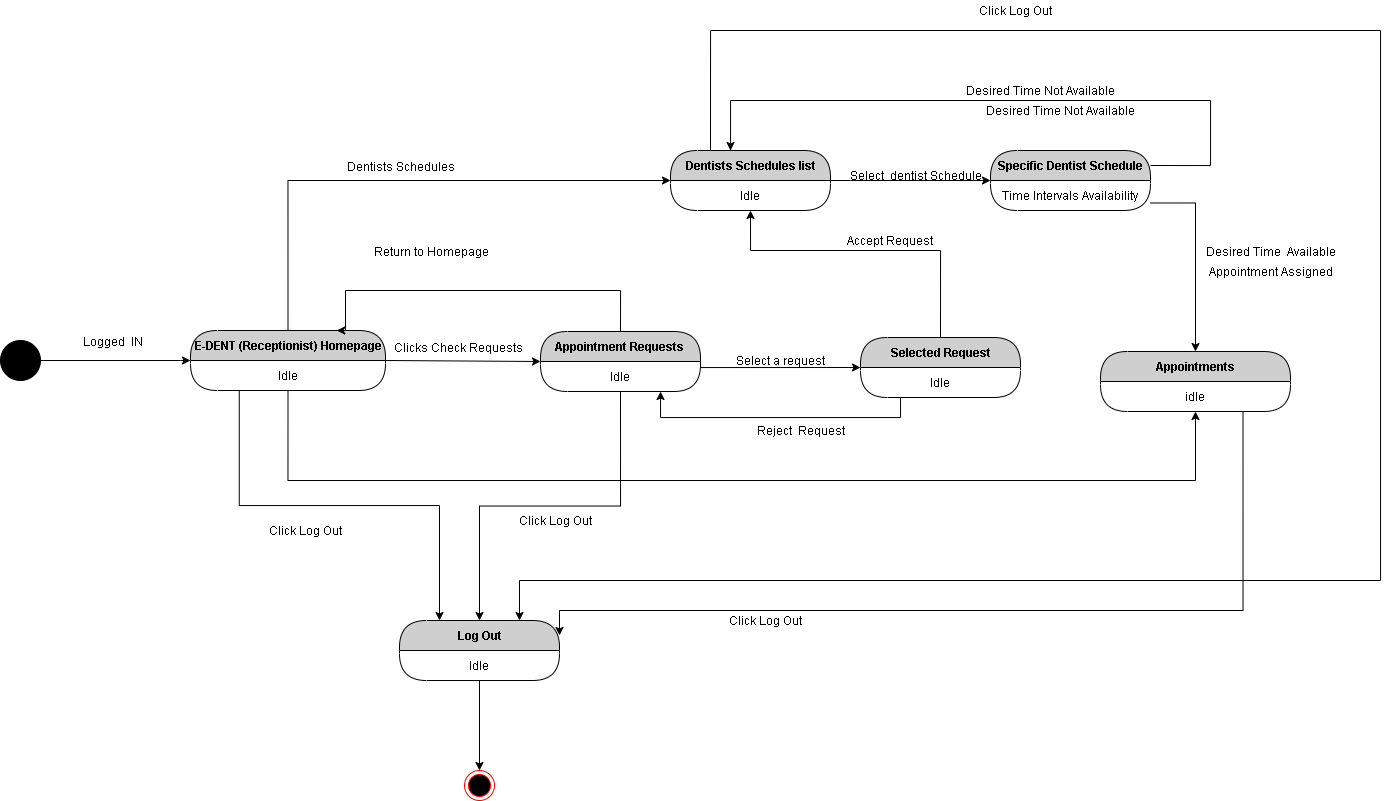

The diagram above was exported from draw.io. Its source (the exported page's mxGraphModel, read from the mxfile embedded in the PNG):
<mxGraphModel dx="1021" dy="1700" grid="1" gridSize="10" guides="1" tooltips="1" connect="1" arrows="1" fold="1" page="1" pageScale="1" pageWidth="850" pageHeight="1100" math="0" shadow="0">
  <root>
    <mxCell id="dLuXQoCocmsf_vc6CVRz-0" />
    <mxCell id="dLuXQoCocmsf_vc6CVRz-1" parent="dLuXQoCocmsf_vc6CVRz-0" />
    <mxCell id="dLuXQoCocmsf_vc6CVRz-2" style="edgeStyle=orthogonalEdgeStyle;rounded=0;orthogonalLoop=1;jettySize=auto;html=1;exitX=1;exitY=0.5;exitDx=0;exitDy=0;entryX=0;entryY=0;entryDx=0;entryDy=0;" edge="1" parent="dLuXQoCocmsf_vc6CVRz-1" source="dLuXQoCocmsf_vc6CVRz-3" target="dLuXQoCocmsf_vc6CVRz-5">
      <mxGeometry relative="1" as="geometry">
        <Array as="points">
          <mxPoint x="220" y="220" />
          <mxPoint x="220" y="220" />
        </Array>
      </mxGeometry>
    </mxCell>
    <mxCell id="dLuXQoCocmsf_vc6CVRz-3" value="" style="ellipse;whiteSpace=wrap;html=1;aspect=fixed;fillColor=#000000;" vertex="1" parent="dLuXQoCocmsf_vc6CVRz-1">
      <mxGeometry x="40" y="200" width="40" height="40" as="geometry" />
    </mxCell>
    <mxCell id="MEW6jg8YPfvV3VnlriYm-2" style="edgeStyle=orthogonalEdgeStyle;rounded=0;orthogonalLoop=1;jettySize=auto;html=1;exitX=0.5;exitY=0;exitDx=0;exitDy=0;entryX=0;entryY=0;entryDx=0;entryDy=0;" edge="1" parent="dLuXQoCocmsf_vc6CVRz-1" source="dLuXQoCocmsf_vc6CVRz-4" target="MEW6jg8YPfvV3VnlriYm-1">
      <mxGeometry relative="1" as="geometry">
        <Array as="points">
          <mxPoint x="328" y="40" />
        </Array>
      </mxGeometry>
    </mxCell>
    <mxCell id="dLuXQoCocmsf_vc6CVRz-4" value="E-DENT (Receptionist) Homepage" style="swimlane;html=1;fontStyle=1;align=center;verticalAlign=middle;childLayout=stackLayout;horizontal=1;startSize=30;horizontalStack=0;resizeParent=0;resizeLast=1;container=0;fontColor=#000000;collapsible=0;rounded=1;arcSize=30;strokeColor=#000000;fillColor=#CFCFCF;swimlaneFillColor=#FFFFFF;dropTarget=0;" vertex="1" parent="dLuXQoCocmsf_vc6CVRz-1">
      <mxGeometry x="230" y="190" width="195" height="60" as="geometry" />
    </mxCell>
    <mxCell id="dLuXQoCocmsf_vc6CVRz-5" value="Idle" style="text;html=1;strokeColor=none;fillColor=none;align=center;verticalAlign=middle;spacingLeft=4;spacingRight=4;whiteSpace=wrap;overflow=hidden;rotatable=0;fontColor=#000000;" vertex="1" parent="dLuXQoCocmsf_vc6CVRz-4">
      <mxGeometry y="30" width="195" height="30" as="geometry" />
    </mxCell>
    <mxCell id="dLuXQoCocmsf_vc6CVRz-21" value="Idle" style="text;html=1;strokeColor=none;fillColor=none;align=center;verticalAlign=middle;spacingLeft=4;spacingRight=4;whiteSpace=wrap;overflow=hidden;rotatable=0;fontColor=#000000;" vertex="1" parent="dLuXQoCocmsf_vc6CVRz-4">
      <mxGeometry y="60" width="195" as="geometry" />
    </mxCell>
    <mxCell id="dLuXQoCocmsf_vc6CVRz-6" value="Logged&amp;nbsp; IN" style="text;html=1;align=center;verticalAlign=middle;resizable=0;points=[];autosize=1;" vertex="1" parent="dLuXQoCocmsf_vc6CVRz-1">
      <mxGeometry x="112" y="191" width="80" height="20" as="geometry" />
    </mxCell>
    <mxCell id="dLuXQoCocmsf_vc6CVRz-7" style="edgeStyle=orthogonalEdgeStyle;rounded=0;orthogonalLoop=1;jettySize=auto;html=1;exitX=0.5;exitY=0;exitDx=0;exitDy=0;entryX=0.75;entryY=0;entryDx=0;entryDy=0;" edge="1" parent="dLuXQoCocmsf_vc6CVRz-1" source="dLuXQoCocmsf_vc6CVRz-8" target="dLuXQoCocmsf_vc6CVRz-4">
      <mxGeometry relative="1" as="geometry">
        <Array as="points">
          <mxPoint x="660" y="150" />
          <mxPoint x="385" y="150" />
        </Array>
      </mxGeometry>
    </mxCell>
    <mxCell id="dLuXQoCocmsf_vc6CVRz-8" value="Appointment Requests&amp;nbsp;" style="swimlane;html=1;fontStyle=1;align=center;verticalAlign=middle;childLayout=stackLayout;horizontal=1;startSize=30;horizontalStack=0;resizeParent=0;resizeLast=1;container=0;fontColor=#000000;collapsible=0;rounded=1;arcSize=30;strokeColor=#000000;fillColor=#CFCFCF;swimlaneFillColor=#FFFFFF;dropTarget=0;" vertex="1" parent="dLuXQoCocmsf_vc6CVRz-1">
      <mxGeometry x="580" y="191" width="160" height="60" as="geometry" />
    </mxCell>
    <mxCell id="dLuXQoCocmsf_vc6CVRz-9" value="Idle" style="text;html=1;strokeColor=none;fillColor=none;align=center;verticalAlign=middle;spacingLeft=4;spacingRight=4;whiteSpace=wrap;overflow=hidden;rotatable=0;fontColor=#000000;" vertex="1" parent="dLuXQoCocmsf_vc6CVRz-8">
      <mxGeometry y="30" width="160" height="30" as="geometry" />
    </mxCell>
    <mxCell id="dLuXQoCocmsf_vc6CVRz-10" style="edgeStyle=orthogonalEdgeStyle;rounded=0;orthogonalLoop=1;jettySize=auto;html=1;exitX=1;exitY=0;exitDx=0;exitDy=0;entryX=0;entryY=0.5;entryDx=0;entryDy=0;" edge="1" parent="dLuXQoCocmsf_vc6CVRz-1" source="dLuXQoCocmsf_vc6CVRz-5" target="dLuXQoCocmsf_vc6CVRz-8">
      <mxGeometry relative="1" as="geometry">
        <Array as="points">
          <mxPoint x="425" y="221" />
        </Array>
      </mxGeometry>
    </mxCell>
    <mxCell id="dLuXQoCocmsf_vc6CVRz-11" value="Clicks Check Requests&amp;nbsp;" style="text;html=1;align=center;verticalAlign=middle;resizable=0;points=[];autosize=1;" vertex="1" parent="dLuXQoCocmsf_vc6CVRz-1">
      <mxGeometry x="424" y="197" width="150" height="20" as="geometry" />
    </mxCell>
    <mxCell id="dLuXQoCocmsf_vc6CVRz-12" value="Return to Homepage" style="text;html=1;align=center;verticalAlign=middle;resizable=0;points=[];autosize=1;" vertex="1" parent="dLuXQoCocmsf_vc6CVRz-1">
      <mxGeometry x="406" y="101" width="130" height="20" as="geometry" />
    </mxCell>
    <mxCell id="MEW6jg8YPfvV3VnlriYm-4" value="Specific Dentist Schedule" style="swimlane;html=1;fontStyle=1;align=center;verticalAlign=middle;childLayout=stackLayout;horizontal=1;startSize=30;horizontalStack=0;resizeParent=0;resizeLast=1;container=0;fontColor=#000000;collapsible=0;rounded=1;arcSize=30;strokeColor=#000000;fillColor=#CFCFCF;swimlaneFillColor=#FFFFFF;dropTarget=0;" vertex="1" parent="dLuXQoCocmsf_vc6CVRz-1">
      <mxGeometry x="1030" y="10" width="160" height="60" as="geometry" />
    </mxCell>
    <mxCell id="MEW6jg8YPfvV3VnlriYm-5" value="Time Intervals Availability" style="text;html=1;strokeColor=none;fillColor=none;align=center;verticalAlign=middle;spacingLeft=4;spacingRight=4;whiteSpace=wrap;overflow=hidden;rotatable=0;fontColor=#000000;" vertex="1" parent="MEW6jg8YPfvV3VnlriYm-4">
      <mxGeometry y="30" width="160" height="30" as="geometry" />
    </mxCell>
    <mxCell id="dLuXQoCocmsf_vc6CVRz-17" value="" style="ellipse;html=1;shape=endState;fillColor=#000000;strokeColor=#ff0000;" vertex="1" parent="dLuXQoCocmsf_vc6CVRz-1">
      <mxGeometry x="504" y="630" width="30" height="30" as="geometry" />
    </mxCell>
    <mxCell id="dLuXQoCocmsf_vc6CVRz-18" style="edgeStyle=orthogonalEdgeStyle;rounded=0;orthogonalLoop=1;jettySize=auto;html=1;entryX=0.5;entryY=0;entryDx=0;entryDy=0;" edge="1" parent="dLuXQoCocmsf_vc6CVRz-1" source="dLuXQoCocmsf_vc6CVRz-14" target="dLuXQoCocmsf_vc6CVRz-17">
      <mxGeometry relative="1" as="geometry" />
    </mxCell>
    <mxCell id="dLuXQoCocmsf_vc6CVRz-19" value="Click Log Out" style="text;html=1;align=center;verticalAlign=middle;resizable=0;points=[];autosize=1;" vertex="1" parent="dLuXQoCocmsf_vc6CVRz-1">
      <mxGeometry x="300" y="380" width="90" height="20" as="geometry" />
    </mxCell>
    <mxCell id="dLuXQoCocmsf_vc6CVRz-20" value="Click Log Out" style="text;html=1;align=center;verticalAlign=middle;resizable=0;points=[];autosize=1;" vertex="1" parent="dLuXQoCocmsf_vc6CVRz-1">
      <mxGeometry x="550" y="370" width="90" height="20" as="geometry" />
    </mxCell>
    <mxCell id="dLuXQoCocmsf_vc6CVRz-24" style="edgeStyle=orthogonalEdgeStyle;rounded=0;orthogonalLoop=1;jettySize=auto;html=1;exitX=1;exitY=0;exitDx=0;exitDy=0;entryX=0;entryY=0.5;entryDx=0;entryDy=0;" edge="1" parent="dLuXQoCocmsf_vc6CVRz-1" source="dLuXQoCocmsf_vc6CVRz-9" target="dLuXQoCocmsf_vc6CVRz-22">
      <mxGeometry relative="1" as="geometry">
        <Array as="points">
          <mxPoint x="740" y="227" />
        </Array>
      </mxGeometry>
    </mxCell>
    <mxCell id="dLuXQoCocmsf_vc6CVRz-25" value="Select a request" style="text;html=1;align=center;verticalAlign=middle;resizable=0;points=[];autosize=1;" vertex="1" parent="dLuXQoCocmsf_vc6CVRz-1">
      <mxGeometry x="770" y="210" width="100" height="20" as="geometry" />
    </mxCell>
    <mxCell id="dLuXQoCocmsf_vc6CVRz-22" value="Selected Request" style="swimlane;html=1;fontStyle=1;align=center;verticalAlign=middle;childLayout=stackLayout;horizontal=1;startSize=30;horizontalStack=0;resizeParent=0;resizeLast=1;container=0;fontColor=#000000;collapsible=0;rounded=1;arcSize=30;strokeColor=#000000;fillColor=#CFCFCF;swimlaneFillColor=#FFFFFF;dropTarget=0;" vertex="1" parent="dLuXQoCocmsf_vc6CVRz-1">
      <mxGeometry x="900" y="197" width="160" height="60" as="geometry" />
    </mxCell>
    <mxCell id="dLuXQoCocmsf_vc6CVRz-23" value="Idle" style="text;html=1;strokeColor=none;fillColor=none;align=center;verticalAlign=middle;spacingLeft=4;spacingRight=4;whiteSpace=wrap;overflow=hidden;rotatable=0;fontColor=#000000;" vertex="1" parent="dLuXQoCocmsf_vc6CVRz-22">
      <mxGeometry y="30" width="160" height="30" as="geometry" />
    </mxCell>
    <mxCell id="dLuXQoCocmsf_vc6CVRz-36" style="edgeStyle=orthogonalEdgeStyle;rounded=0;orthogonalLoop=1;jettySize=auto;html=1;exitX=0.25;exitY=1;exitDx=0;exitDy=0;entryX=0.75;entryY=1;entryDx=0;entryDy=0;" edge="1" parent="dLuXQoCocmsf_vc6CVRz-1" source="dLuXQoCocmsf_vc6CVRz-23" target="dLuXQoCocmsf_vc6CVRz-9">
      <mxGeometry relative="1" as="geometry">
        <Array as="points">
          <mxPoint x="940" y="277" />
          <mxPoint x="700" y="277" />
        </Array>
      </mxGeometry>
    </mxCell>
    <mxCell id="dLuXQoCocmsf_vc6CVRz-37" value="Reject&amp;nbsp; Request" style="text;html=1;align=center;verticalAlign=middle;resizable=0;points=[];autosize=1;" vertex="1" parent="dLuXQoCocmsf_vc6CVRz-1">
      <mxGeometry x="790" y="280" width="100" height="20" as="geometry" />
    </mxCell>
    <mxCell id="dLuXQoCocmsf_vc6CVRz-13" value="Log Out" style="swimlane;html=1;fontStyle=1;align=center;verticalAlign=middle;childLayout=stackLayout;horizontal=1;startSize=30;horizontalStack=0;resizeParent=0;resizeLast=1;container=0;fontColor=#000000;collapsible=0;rounded=1;arcSize=30;strokeColor=#000000;fillColor=#CFCFCF;swimlaneFillColor=#FFFFFF;dropTarget=0;" vertex="1" parent="dLuXQoCocmsf_vc6CVRz-1">
      <mxGeometry x="439" y="480" width="160" height="60" as="geometry" />
    </mxCell>
    <mxCell id="dLuXQoCocmsf_vc6CVRz-14" value="Idle" style="text;html=1;strokeColor=none;fillColor=none;align=center;verticalAlign=middle;spacingLeft=4;spacingRight=4;whiteSpace=wrap;overflow=hidden;rotatable=0;fontColor=#000000;" vertex="1" parent="dLuXQoCocmsf_vc6CVRz-13">
      <mxGeometry y="30" width="160" height="30" as="geometry" />
    </mxCell>
    <mxCell id="wc-3w2UyrKmsgi3EhZhj-6" style="edgeStyle=orthogonalEdgeStyle;rounded=0;orthogonalLoop=1;jettySize=auto;html=1;exitX=0.25;exitY=0;exitDx=0;exitDy=0;entryX=0.75;entryY=0;entryDx=0;entryDy=0;" edge="1" parent="dLuXQoCocmsf_vc6CVRz-1" source="MEW6jg8YPfvV3VnlriYm-0" target="dLuXQoCocmsf_vc6CVRz-13">
      <mxGeometry relative="1" as="geometry">
        <mxPoint x="680" y="340" as="targetPoint" />
        <Array as="points">
          <mxPoint x="750" y="-110" />
          <mxPoint x="1420" y="-110" />
          <mxPoint x="1420" y="440" />
          <mxPoint x="559" y="440" />
        </Array>
      </mxGeometry>
    </mxCell>
    <mxCell id="MEW6jg8YPfvV3VnlriYm-0" value="Dentists Schedules list" style="swimlane;html=1;fontStyle=1;align=center;verticalAlign=middle;childLayout=stackLayout;horizontal=1;startSize=30;horizontalStack=0;resizeParent=0;resizeLast=1;container=0;fontColor=#000000;collapsible=0;rounded=1;arcSize=30;strokeColor=#000000;fillColor=#CFCFCF;swimlaneFillColor=#FFFFFF;dropTarget=0;" vertex="1" parent="dLuXQoCocmsf_vc6CVRz-1">
      <mxGeometry x="710" y="10" width="160" height="60" as="geometry" />
    </mxCell>
    <mxCell id="MEW6jg8YPfvV3VnlriYm-1" value="Idle" style="text;html=1;strokeColor=none;fillColor=none;align=center;verticalAlign=middle;spacingLeft=4;spacingRight=4;whiteSpace=wrap;overflow=hidden;rotatable=0;fontColor=#000000;" vertex="1" parent="MEW6jg8YPfvV3VnlriYm-0">
      <mxGeometry y="30" width="160" height="30" as="geometry" />
    </mxCell>
    <mxCell id="MEW6jg8YPfvV3VnlriYm-3" value="Dentists Schedules" style="text;html=1;align=center;verticalAlign=middle;resizable=0;points=[];autosize=1;" vertex="1" parent="dLuXQoCocmsf_vc6CVRz-1">
      <mxGeometry x="380" y="16" width="120" height="20" as="geometry" />
    </mxCell>
    <mxCell id="MEW6jg8YPfvV3VnlriYm-6" style="edgeStyle=orthogonalEdgeStyle;rounded=0;orthogonalLoop=1;jettySize=auto;html=1;exitX=1;exitY=0;exitDx=0;exitDy=0;entryX=0;entryY=0.5;entryDx=0;entryDy=0;" edge="1" parent="dLuXQoCocmsf_vc6CVRz-1" source="MEW6jg8YPfvV3VnlriYm-1" target="MEW6jg8YPfvV3VnlriYm-4">
      <mxGeometry relative="1" as="geometry">
        <Array as="points">
          <mxPoint x="890" y="40" />
          <mxPoint x="890" y="40" />
        </Array>
      </mxGeometry>
    </mxCell>
    <mxCell id="MEW6jg8YPfvV3VnlriYm-7" value="Select&amp;nbsp; dentist Schedule" style="text;html=1;align=center;verticalAlign=middle;resizable=0;points=[];autosize=1;" vertex="1" parent="dLuXQoCocmsf_vc6CVRz-1">
      <mxGeometry x="880" y="25" width="150" height="20" as="geometry" />
    </mxCell>
    <mxCell id="MEW6jg8YPfvV3VnlriYm-8" style="edgeStyle=orthogonalEdgeStyle;rounded=0;orthogonalLoop=1;jettySize=auto;html=1;exitX=0.5;exitY=0;exitDx=0;exitDy=0;entryX=0.5;entryY=1;entryDx=0;entryDy=0;" edge="1" parent="dLuXQoCocmsf_vc6CVRz-1" source="dLuXQoCocmsf_vc6CVRz-22" target="MEW6jg8YPfvV3VnlriYm-1">
      <mxGeometry relative="1" as="geometry">
        <Array as="points">
          <mxPoint x="980" y="110" />
          <mxPoint x="790" y="110" />
        </Array>
      </mxGeometry>
    </mxCell>
    <mxCell id="MEW6jg8YPfvV3VnlriYm-15" style="edgeStyle=orthogonalEdgeStyle;rounded=0;orthogonalLoop=1;jettySize=auto;html=1;exitX=1;exitY=0.25;exitDx=0;exitDy=0;" edge="1" parent="dLuXQoCocmsf_vc6CVRz-1" source="MEW6jg8YPfvV3VnlriYm-4">
      <mxGeometry relative="1" as="geometry">
        <mxPoint x="770" y="10" as="targetPoint" />
        <Array as="points">
          <mxPoint x="1250" y="25" />
          <mxPoint x="1250" y="-40" />
          <mxPoint x="770" y="-40" />
          <mxPoint x="770" y="10" />
        </Array>
      </mxGeometry>
    </mxCell>
    <mxCell id="MEW6jg8YPfvV3VnlriYm-16" value="Desired Time Not Available" style="text;html=1;align=center;verticalAlign=middle;resizable=0;points=[];autosize=1;" vertex="1" parent="dLuXQoCocmsf_vc6CVRz-1">
      <mxGeometry x="1000" y="-60" width="160" height="20" as="geometry" />
    </mxCell>
    <mxCell id="MEW6jg8YPfvV3VnlriYm-17" style="edgeStyle=orthogonalEdgeStyle;rounded=0;orthogonalLoop=1;jettySize=auto;html=1;exitX=1;exitY=0.75;exitDx=0;exitDy=0;" edge="1" parent="dLuXQoCocmsf_vc6CVRz-1" source="MEW6jg8YPfvV3VnlriYm-5" target="MEW6jg8YPfvV3VnlriYm-18">
      <mxGeometry relative="1" as="geometry">
        <mxPoint x="1230" y="220" as="targetPoint" />
      </mxGeometry>
    </mxCell>
    <mxCell id="MEW6jg8YPfvV3VnlriYm-20" value="Appointment Assigned" style="text;html=1;align=center;verticalAlign=middle;resizable=0;points=[];autosize=1;" vertex="1" parent="dLuXQoCocmsf_vc6CVRz-1">
      <mxGeometry x="1240" y="121" width="140" height="20" as="geometry" />
    </mxCell>
    <mxCell id="MEW6jg8YPfvV3VnlriYm-21" value="Desired Time&amp;nbsp; Available" style="text;html=1;align=center;verticalAlign=middle;resizable=0;points=[];autosize=1;" vertex="1" parent="dLuXQoCocmsf_vc6CVRz-1">
      <mxGeometry x="1240" y="101" width="140" height="20" as="geometry" />
    </mxCell>
    <mxCell id="wc-3w2UyrKmsgi3EhZhj-0" style="edgeStyle=orthogonalEdgeStyle;rounded=0;orthogonalLoop=1;jettySize=auto;html=1;exitX=0.5;exitY=1;exitDx=0;exitDy=0;entryX=0.5;entryY=1;entryDx=0;entryDy=0;" edge="1" parent="dLuXQoCocmsf_vc6CVRz-1" source="dLuXQoCocmsf_vc6CVRz-5" target="MEW6jg8YPfvV3VnlriYm-19">
      <mxGeometry relative="1" as="geometry">
        <Array as="points">
          <mxPoint x="328" y="340" />
          <mxPoint x="1235" y="340" />
        </Array>
      </mxGeometry>
    </mxCell>
    <mxCell id="wc-3w2UyrKmsgi3EhZhj-1" value="Accept Request" style="text;html=1;align=center;verticalAlign=middle;resizable=0;points=[];autosize=1;" vertex="1" parent="dLuXQoCocmsf_vc6CVRz-1">
      <mxGeometry x="879" y="90" width="100" height="20" as="geometry" />
    </mxCell>
    <mxCell id="MEW6jg8YPfvV3VnlriYm-18" value="Appointments" style="swimlane;html=1;fontStyle=1;align=center;verticalAlign=middle;childLayout=stackLayout;horizontal=1;startSize=30;horizontalStack=0;resizeParent=0;resizeLast=1;container=0;fontColor=#000000;collapsible=0;rounded=1;arcSize=30;strokeColor=#000000;fillColor=#CFCFCF;swimlaneFillColor=#FFFFFF;dropTarget=0;" vertex="1" parent="dLuXQoCocmsf_vc6CVRz-1">
      <mxGeometry x="1140" y="211" width="190" height="60" as="geometry" />
    </mxCell>
    <mxCell id="MEW6jg8YPfvV3VnlriYm-19" value="idle" style="text;html=1;strokeColor=none;fillColor=none;align=center;verticalAlign=middle;spacingLeft=4;spacingRight=4;whiteSpace=wrap;overflow=hidden;rotatable=0;fontColor=#000000;" vertex="1" parent="MEW6jg8YPfvV3VnlriYm-18">
      <mxGeometry y="30" width="190" height="30" as="geometry" />
    </mxCell>
    <mxCell id="wc-3w2UyrKmsgi3EhZhj-4" style="edgeStyle=orthogonalEdgeStyle;rounded=0;orthogonalLoop=1;jettySize=auto;html=1;exitX=0.25;exitY=1;exitDx=0;exitDy=0;entryX=0.25;entryY=0;entryDx=0;entryDy=0;" edge="1" parent="dLuXQoCocmsf_vc6CVRz-1" source="dLuXQoCocmsf_vc6CVRz-5" target="dLuXQoCocmsf_vc6CVRz-13">
      <mxGeometry relative="1" as="geometry" />
    </mxCell>
    <mxCell id="wc-3w2UyrKmsgi3EhZhj-5" style="edgeStyle=orthogonalEdgeStyle;rounded=0;orthogonalLoop=1;jettySize=auto;html=1;exitX=0.5;exitY=1;exitDx=0;exitDy=0;entryX=0.5;entryY=0;entryDx=0;entryDy=0;" edge="1" parent="dLuXQoCocmsf_vc6CVRz-1" source="dLuXQoCocmsf_vc6CVRz-9" target="dLuXQoCocmsf_vc6CVRz-13">
      <mxGeometry relative="1" as="geometry" />
    </mxCell>
    <mxCell id="wc-3w2UyrKmsgi3EhZhj-7" style="edgeStyle=orthogonalEdgeStyle;rounded=0;orthogonalLoop=1;jettySize=auto;html=1;exitX=0.75;exitY=1;exitDx=0;exitDy=0;entryX=1;entryY=0.25;entryDx=0;entryDy=0;" edge="1" parent="dLuXQoCocmsf_vc6CVRz-1" source="MEW6jg8YPfvV3VnlriYm-19" target="dLuXQoCocmsf_vc6CVRz-13">
      <mxGeometry relative="1" as="geometry">
        <Array as="points">
          <mxPoint x="1283" y="470" />
          <mxPoint x="599" y="470" />
        </Array>
      </mxGeometry>
    </mxCell>
    <mxCell id="wc-3w2UyrKmsgi3EhZhj-8" value="Desired Time Not Available" style="text;html=1;align=center;verticalAlign=middle;resizable=0;points=[];autosize=1;" vertex="1" parent="dLuXQoCocmsf_vc6CVRz-1">
      <mxGeometry x="1020" y="-40" width="160" height="20" as="geometry" />
    </mxCell>
    <mxCell id="wc-3w2UyrKmsgi3EhZhj-9" value="Click Log Out" style="text;html=1;align=center;verticalAlign=middle;resizable=0;points=[];autosize=1;" vertex="1" parent="dLuXQoCocmsf_vc6CVRz-1">
      <mxGeometry x="1010" y="-140" width="90" height="20" as="geometry" />
    </mxCell>
    <mxCell id="wc-3w2UyrKmsgi3EhZhj-10" value="Click Log Out" style="text;html=1;align=center;verticalAlign=middle;resizable=0;points=[];autosize=1;" vertex="1" parent="dLuXQoCocmsf_vc6CVRz-1">
      <mxGeometry x="760" y="470" width="90" height="20" as="geometry" />
    </mxCell>
  </root>
</mxGraphModel>